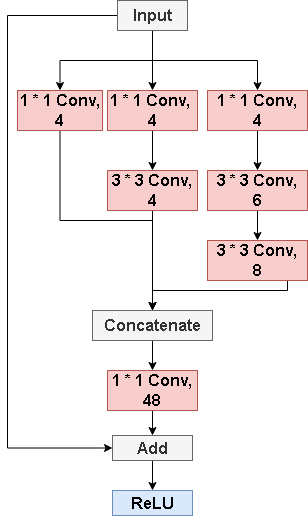

The diagram above was exported from draw.io. Its source (the exported page's mxGraphModel, read from the mxfile embedded in the PNG):
<mxGraphModel dx="2261" dy="746" grid="1" gridSize="10" guides="1" tooltips="1" connect="1" arrows="1" fold="1" page="1" pageScale="1" pageWidth="827" pageHeight="1169" math="0" shadow="0">
  <root>
    <mxCell id="0" />
    <mxCell id="1" parent="0" />
    <mxCell id="2seX9RcIWCuR_-wTLBIA-5" style="edgeStyle=orthogonalEdgeStyle;rounded=0;orthogonalLoop=1;jettySize=auto;html=1;exitX=0.5;exitY=1;exitDx=0;exitDy=0;entryX=0.5;entryY=0;entryDx=0;entryDy=0;" parent="1" source="2seX9RcIWCuR_-wTLBIA-1" target="2seX9RcIWCuR_-wTLBIA-2" edge="1">
      <mxGeometry relative="1" as="geometry" />
    </mxCell>
    <mxCell id="2seX9RcIWCuR_-wTLBIA-6" style="edgeStyle=orthogonalEdgeStyle;rounded=0;orthogonalLoop=1;jettySize=auto;html=1;exitX=0.5;exitY=1;exitDx=0;exitDy=0;" parent="1" source="2seX9RcIWCuR_-wTLBIA-1" target="2seX9RcIWCuR_-wTLBIA-3" edge="1">
      <mxGeometry relative="1" as="geometry" />
    </mxCell>
    <mxCell id="2seX9RcIWCuR_-wTLBIA-7" style="edgeStyle=orthogonalEdgeStyle;rounded=0;orthogonalLoop=1;jettySize=auto;html=1;exitX=0.5;exitY=1;exitDx=0;exitDy=0;entryX=0.5;entryY=0;entryDx=0;entryDy=0;" parent="1" source="2seX9RcIWCuR_-wTLBIA-1" target="2seX9RcIWCuR_-wTLBIA-4" edge="1">
      <mxGeometry relative="1" as="geometry" />
    </mxCell>
    <mxCell id="2seX9RcIWCuR_-wTLBIA-21" style="edgeStyle=orthogonalEdgeStyle;rounded=0;orthogonalLoop=1;jettySize=auto;html=1;exitX=0;exitY=0.5;exitDx=0;exitDy=0;entryX=0;entryY=0.5;entryDx=0;entryDy=0;" parent="1" source="2seX9RcIWCuR_-wTLBIA-1" target="2seX9RcIWCuR_-wTLBIA-22" edge="1">
      <mxGeometry relative="1" as="geometry">
        <mxPoint x="-710" y="540" as="targetPoint" />
        <Array as="points">
          <mxPoint x="-680" y="125" />
          <mxPoint x="-680" y="558" />
        </Array>
      </mxGeometry>
    </mxCell>
    <mxCell id="2seX9RcIWCuR_-wTLBIA-1" value="Input" style="rounded=0;whiteSpace=wrap;html=1;fontSize=16;fontStyle=1;fillColor=#f5f5f5;fontColor=#333333;strokeColor=#666666;" parent="1" vertex="1">
      <mxGeometry x="-570" y="110" width="70" height="30" as="geometry" />
    </mxCell>
    <mxCell id="2seX9RcIWCuR_-wTLBIA-16" style="edgeStyle=orthogonalEdgeStyle;rounded=0;orthogonalLoop=1;jettySize=auto;html=1;exitX=0.5;exitY=1;exitDx=0;exitDy=0;entryX=0.5;entryY=0;entryDx=0;entryDy=0;" parent="1" source="2seX9RcIWCuR_-wTLBIA-2" target="2seX9RcIWCuR_-wTLBIA-15" edge="1">
      <mxGeometry relative="1" as="geometry" />
    </mxCell>
    <mxCell id="2seX9RcIWCuR_-wTLBIA-2" value="1 * 1 Conv, 4" style="rounded=0;whiteSpace=wrap;html=1;fontSize=16;fontStyle=1;fillColor=#f8cecc;strokeColor=#b85450;" parent="1" vertex="1">
      <mxGeometry x="-670" y="200" width="85" height="40" as="geometry" />
    </mxCell>
    <mxCell id="2seX9RcIWCuR_-wTLBIA-10" value="" style="edgeStyle=orthogonalEdgeStyle;rounded=0;orthogonalLoop=1;jettySize=auto;html=1;" parent="1" source="2seX9RcIWCuR_-wTLBIA-3" target="2seX9RcIWCuR_-wTLBIA-9" edge="1">
      <mxGeometry relative="1" as="geometry" />
    </mxCell>
    <mxCell id="2seX9RcIWCuR_-wTLBIA-3" value="1 * 1 Conv,&amp;nbsp;&lt;div&gt;4&lt;/div&gt;" style="rounded=0;whiteSpace=wrap;html=1;fontSize=16;fontStyle=1;fillColor=#f8cecc;strokeColor=#b85450;" parent="1" vertex="1">
      <mxGeometry x="-580" y="200" width="90" height="40" as="geometry" />
    </mxCell>
    <mxCell id="2seX9RcIWCuR_-wTLBIA-12" value="" style="edgeStyle=orthogonalEdgeStyle;rounded=0;orthogonalLoop=1;jettySize=auto;html=1;" parent="1" source="2seX9RcIWCuR_-wTLBIA-4" target="2seX9RcIWCuR_-wTLBIA-11" edge="1">
      <mxGeometry relative="1" as="geometry" />
    </mxCell>
    <mxCell id="2seX9RcIWCuR_-wTLBIA-4" value="1 * 1 Conv,&lt;div&gt;4&lt;/div&gt;" style="rounded=0;whiteSpace=wrap;html=1;fontSize=16;fontStyle=1;fillColor=#f8cecc;strokeColor=#b85450;" parent="1" vertex="1">
      <mxGeometry x="-480" y="200" width="100" height="40" as="geometry" />
    </mxCell>
    <mxCell id="2seX9RcIWCuR_-wTLBIA-17" style="edgeStyle=orthogonalEdgeStyle;rounded=0;orthogonalLoop=1;jettySize=auto;html=1;exitX=0.5;exitY=1;exitDx=0;exitDy=0;entryX=0.5;entryY=0;entryDx=0;entryDy=0;" parent="1" source="2seX9RcIWCuR_-wTLBIA-9" target="2seX9RcIWCuR_-wTLBIA-15" edge="1">
      <mxGeometry relative="1" as="geometry" />
    </mxCell>
    <mxCell id="2seX9RcIWCuR_-wTLBIA-9" value="3 * 3 Conv, 4" style="rounded=0;whiteSpace=wrap;html=1;fontSize=16;fontStyle=1;fillColor=#f8cecc;strokeColor=#b85450;" parent="1" vertex="1">
      <mxGeometry x="-580" y="280" width="90" height="40" as="geometry" />
    </mxCell>
    <mxCell id="2seX9RcIWCuR_-wTLBIA-14" value="" style="edgeStyle=orthogonalEdgeStyle;rounded=0;orthogonalLoop=1;jettySize=auto;html=1;" parent="1" source="2seX9RcIWCuR_-wTLBIA-11" target="2seX9RcIWCuR_-wTLBIA-13" edge="1">
      <mxGeometry relative="1" as="geometry" />
    </mxCell>
    <mxCell id="2seX9RcIWCuR_-wTLBIA-11" value="3 * 3 Conv,&lt;div&gt;6&lt;/div&gt;" style="rounded=0;whiteSpace=wrap;html=1;fontSize=16;fontStyle=1;fillColor=#f8cecc;strokeColor=#b85450;" parent="1" vertex="1">
      <mxGeometry x="-480" y="280" width="100" height="40" as="geometry" />
    </mxCell>
    <mxCell id="2seX9RcIWCuR_-wTLBIA-18" style="edgeStyle=orthogonalEdgeStyle;rounded=0;orthogonalLoop=1;jettySize=auto;html=1;exitX=0.5;exitY=1;exitDx=0;exitDy=0;entryX=0.5;entryY=0;entryDx=0;entryDy=0;" parent="1" source="2seX9RcIWCuR_-wTLBIA-13" target="2seX9RcIWCuR_-wTLBIA-15" edge="1">
      <mxGeometry relative="1" as="geometry">
        <Array as="points">
          <mxPoint x="-400" y="400" />
          <mxPoint x="-535" y="400" />
        </Array>
      </mxGeometry>
    </mxCell>
    <mxCell id="2seX9RcIWCuR_-wTLBIA-13" value="3 * 3 Conv,&lt;div&gt;8&lt;/div&gt;" style="rounded=0;whiteSpace=wrap;html=1;fontSize=16;fontStyle=1;fillColor=#f8cecc;strokeColor=#b85450;" parent="1" vertex="1">
      <mxGeometry x="-480" y="350" width="100" height="40" as="geometry" />
    </mxCell>
    <mxCell id="2seX9RcIWCuR_-wTLBIA-20" value="" style="edgeStyle=orthogonalEdgeStyle;rounded=0;orthogonalLoop=1;jettySize=auto;html=1;" parent="1" source="2seX9RcIWCuR_-wTLBIA-15" target="2seX9RcIWCuR_-wTLBIA-19" edge="1">
      <mxGeometry relative="1" as="geometry" />
    </mxCell>
    <mxCell id="2seX9RcIWCuR_-wTLBIA-15" value="Concatenate" style="rounded=0;whiteSpace=wrap;html=1;fontSize=16;fontStyle=1;fillColor=#f5f5f5;fontColor=#333333;strokeColor=#666666;" parent="1" vertex="1">
      <mxGeometry x="-595" y="420" width="120" height="30" as="geometry" />
    </mxCell>
    <mxCell id="2seX9RcIWCuR_-wTLBIA-23" value="" style="edgeStyle=orthogonalEdgeStyle;rounded=0;orthogonalLoop=1;jettySize=auto;html=1;" parent="1" source="2seX9RcIWCuR_-wTLBIA-19" target="2seX9RcIWCuR_-wTLBIA-22" edge="1">
      <mxGeometry relative="1" as="geometry" />
    </mxCell>
    <mxCell id="2seX9RcIWCuR_-wTLBIA-19" value="1 * 1 Conv, 48" style="rounded=0;whiteSpace=wrap;html=1;fontSize=16;fontStyle=1;fillColor=#f8cecc;strokeColor=#b85450;" parent="1" vertex="1">
      <mxGeometry x="-580" y="480" width="90" height="40" as="geometry" />
    </mxCell>
    <mxCell id="ljpawM3_hoNJayAfPGAM-2" value="" style="edgeStyle=orthogonalEdgeStyle;rounded=0;orthogonalLoop=1;jettySize=auto;html=1;" edge="1" parent="1" source="2seX9RcIWCuR_-wTLBIA-22" target="ljpawM3_hoNJayAfPGAM-1">
      <mxGeometry relative="1" as="geometry" />
    </mxCell>
    <mxCell id="2seX9RcIWCuR_-wTLBIA-22" value="Add" style="rounded=0;whiteSpace=wrap;html=1;fontSize=16;fontStyle=1;fillColor=#f5f5f5;strokeColor=#666666;fontColor=#333333;" parent="1" vertex="1">
      <mxGeometry x="-575" y="545" width="80" height="25" as="geometry" />
    </mxCell>
    <mxCell id="ljpawM3_hoNJayAfPGAM-1" value="ReLU" style="rounded=0;whiteSpace=wrap;html=1;fontSize=16;fontStyle=1;fillColor=#dae8fc;strokeColor=#6c8ebf;" vertex="1" parent="1">
      <mxGeometry x="-575" y="600" width="80" height="25" as="geometry" />
    </mxCell>
  </root>
</mxGraphModel>